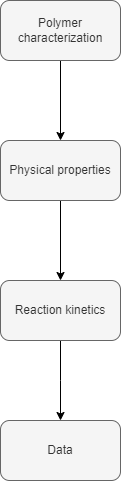

The diagram above was exported from draw.io. Its source (the exported page's mxGraphModel, read from the mxfile embedded in the PNG):
<mxGraphModel dx="1038" dy="571" grid="1" gridSize="10" guides="1" tooltips="1" connect="1" arrows="1" fold="1" page="1" pageScale="1" pageWidth="827" pageHeight="1169" math="0" shadow="0">
  <root>
    <mxCell id="0" />
    <mxCell id="1" parent="0" />
    <mxCell id="GkXSH90IAvtkzb2O5kdt-3" value="" style="edgeStyle=orthogonalEdgeStyle;rounded=0;orthogonalLoop=1;jettySize=auto;html=1;" edge="1" parent="1" source="GkXSH90IAvtkzb2O5kdt-1" target="GkXSH90IAvtkzb2O5kdt-2">
      <mxGeometry relative="1" as="geometry" />
    </mxCell>
    <mxCell id="GkXSH90IAvtkzb2O5kdt-1" value="Polymer characterization" style="rounded=1;whiteSpace=wrap;html=1;fillColor=#f5f5f5;fontColor=#333333;strokeColor=#666666;" vertex="1" parent="1">
      <mxGeometry x="400" y="40" width="120" height="60" as="geometry" />
    </mxCell>
    <mxCell id="GkXSH90IAvtkzb2O5kdt-5" value="" style="edgeStyle=orthogonalEdgeStyle;rounded=0;orthogonalLoop=1;jettySize=auto;html=1;" edge="1" parent="1" source="GkXSH90IAvtkzb2O5kdt-2" target="GkXSH90IAvtkzb2O5kdt-4">
      <mxGeometry relative="1" as="geometry" />
    </mxCell>
    <mxCell id="GkXSH90IAvtkzb2O5kdt-2" value="Physical properties" style="rounded=1;whiteSpace=wrap;html=1;fillColor=#f5f5f5;fontColor=#333333;strokeColor=#666666;" vertex="1" parent="1">
      <mxGeometry x="400" y="180" width="120" height="60" as="geometry" />
    </mxCell>
    <mxCell id="GkXSH90IAvtkzb2O5kdt-7" value="" style="edgeStyle=orthogonalEdgeStyle;rounded=0;orthogonalLoop=1;jettySize=auto;html=1;" edge="1" parent="1" source="GkXSH90IAvtkzb2O5kdt-4" target="GkXSH90IAvtkzb2O5kdt-6">
      <mxGeometry relative="1" as="geometry">
        <Array as="points">
          <mxPoint x="460" y="420" />
          <mxPoint x="460" y="420" />
        </Array>
      </mxGeometry>
    </mxCell>
    <mxCell id="GkXSH90IAvtkzb2O5kdt-4" value="Reaction kinetics" style="rounded=1;whiteSpace=wrap;html=1;fillColor=#f5f5f5;fontColor=#333333;strokeColor=#666666;" vertex="1" parent="1">
      <mxGeometry x="400" y="320" width="120" height="60" as="geometry" />
    </mxCell>
    <mxCell id="GkXSH90IAvtkzb2O5kdt-6" value="Data" style="rounded=1;whiteSpace=wrap;html=1;fillColor=#f5f5f5;fontColor=#333333;strokeColor=#666666;" vertex="1" parent="1">
      <mxGeometry x="400" y="460" width="120" height="60" as="geometry" />
    </mxCell>
  </root>
</mxGraphModel>